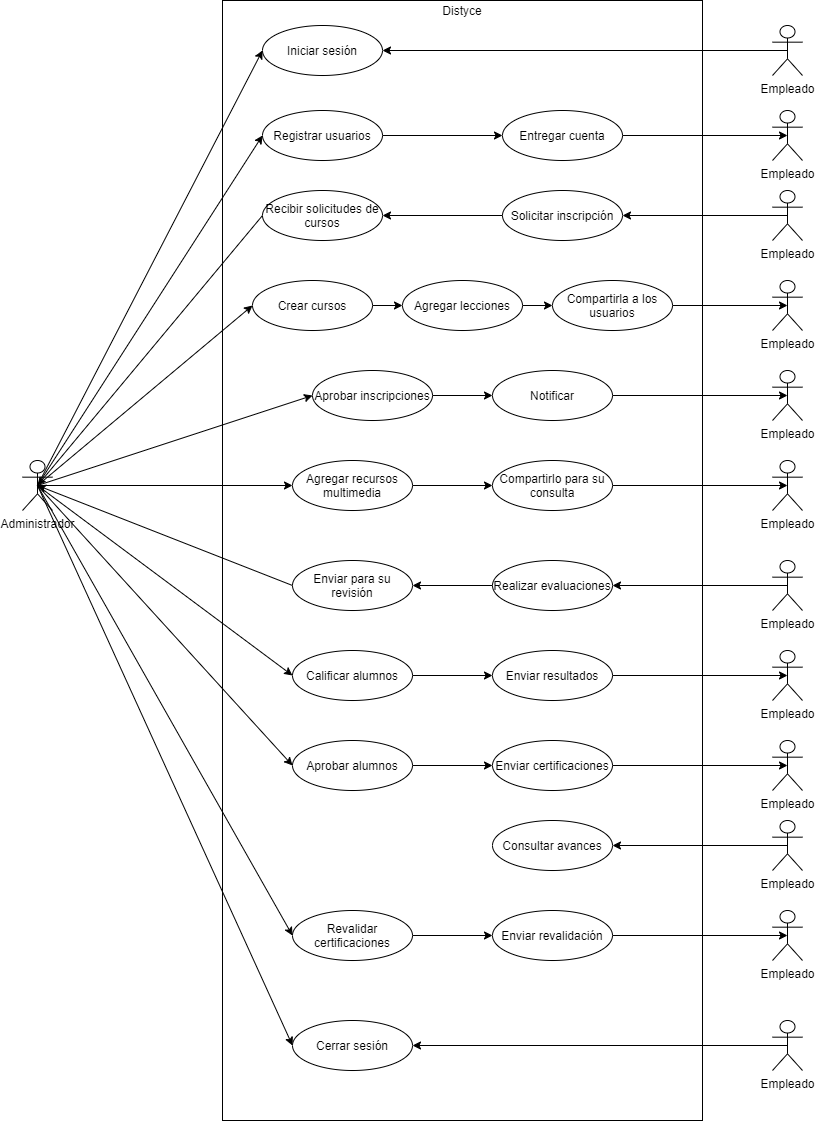

The diagram above was exported from draw.io. Its source (the exported page's mxGraphModel, read from the mxfile embedded in the PNG):
<mxGraphModel dx="3265" dy="1366" grid="1" gridSize="10" guides="1" tooltips="1" connect="1" arrows="1" fold="1" page="1" pageScale="1" pageWidth="827" pageHeight="1169" math="0" shadow="0">
  <root>
    <mxCell id="0" />
    <mxCell id="1" parent="0" />
    <mxCell id="53" value="" style="rounded=0;whiteSpace=wrap;html=1;strokeColor=#000000;" vertex="1" parent="1">
      <mxGeometry x="-640" y="80" width="480" height="1120" as="geometry" />
    </mxCell>
    <mxCell id="54" value="Iniciar sesión" style="ellipse;whiteSpace=wrap;html=1;" vertex="1" parent="1">
      <mxGeometry x="-600" y="105" width="120" height="50" as="geometry" />
    </mxCell>
    <mxCell id="55" value="Distyce" style="text;html=1;strokeColor=none;fillColor=none;align=center;verticalAlign=middle;whiteSpace=wrap;rounded=0;" vertex="1" parent="1">
      <mxGeometry x="-640" y="80" width="480" height="20" as="geometry" />
    </mxCell>
    <mxCell id="57" style="rounded=0;orthogonalLoop=1;jettySize=auto;html=1;exitX=0.5;exitY=0.5;exitDx=0;exitDy=0;exitPerimeter=0;entryX=0;entryY=0.5;entryDx=0;entryDy=0;" edge="1" parent="1" source="56" target="54">
      <mxGeometry relative="1" as="geometry" />
    </mxCell>
    <mxCell id="61" style="edgeStyle=none;rounded=0;orthogonalLoop=1;jettySize=auto;html=1;exitX=0.5;exitY=0.5;exitDx=0;exitDy=0;exitPerimeter=0;entryX=0;entryY=0.5;entryDx=0;entryDy=0;" edge="1" parent="1" source="56" target="60">
      <mxGeometry relative="1" as="geometry" />
    </mxCell>
    <mxCell id="75" style="edgeStyle=none;rounded=0;orthogonalLoop=1;jettySize=auto;html=1;exitX=0.5;exitY=0.5;exitDx=0;exitDy=0;exitPerimeter=0;entryX=0;entryY=0.5;entryDx=0;entryDy=0;" edge="1" parent="1" source="56" target="74">
      <mxGeometry relative="1" as="geometry" />
    </mxCell>
    <mxCell id="103" style="edgeStyle=none;rounded=0;orthogonalLoop=1;jettySize=auto;html=1;exitX=0.5;exitY=0.5;exitDx=0;exitDy=0;exitPerimeter=0;endArrow=classic;endFill=1;entryX=0;entryY=0.5;entryDx=0;entryDy=0;" edge="1" parent="1" source="56" target="76">
      <mxGeometry relative="1" as="geometry">
        <mxPoint x="-594.3028838720006" y="464.3672674935942" as="targetPoint" />
      </mxGeometry>
    </mxCell>
    <mxCell id="121" style="edgeStyle=none;rounded=0;orthogonalLoop=1;jettySize=auto;html=1;exitX=0.5;exitY=0.5;exitDx=0;exitDy=0;exitPerimeter=0;entryX=0;entryY=0.5;entryDx=0;entryDy=0;endArrow=classic;endFill=1;" edge="1" parent="1" source="56" target="119">
      <mxGeometry relative="1" as="geometry" />
    </mxCell>
    <mxCell id="133" style="edgeStyle=none;rounded=0;orthogonalLoop=1;jettySize=auto;html=1;exitX=0.5;exitY=0.5;exitDx=0;exitDy=0;exitPerimeter=0;entryX=0;entryY=0.5;entryDx=0;entryDy=0;endArrow=classic;endFill=1;" edge="1" parent="1" source="56" target="132">
      <mxGeometry relative="1" as="geometry" />
    </mxCell>
    <mxCell id="141" style="edgeStyle=none;rounded=0;orthogonalLoop=1;jettySize=auto;html=1;exitX=0.5;exitY=0.5;exitDx=0;exitDy=0;exitPerimeter=0;entryX=0;entryY=0.5;entryDx=0;entryDy=0;endArrow=classic;endFill=1;" edge="1" parent="1" source="56" target="138">
      <mxGeometry relative="1" as="geometry" />
    </mxCell>
    <mxCell id="147" style="edgeStyle=none;rounded=0;orthogonalLoop=1;jettySize=auto;html=1;exitX=0.5;exitY=0.5;exitDx=0;exitDy=0;exitPerimeter=0;entryX=0;entryY=0.5;entryDx=0;entryDy=0;endArrow=classic;endFill=1;" edge="1" parent="1" source="56" target="144">
      <mxGeometry relative="1" as="geometry" />
    </mxCell>
    <mxCell id="158" style="edgeStyle=none;rounded=0;orthogonalLoop=1;jettySize=auto;html=1;exitX=0.5;exitY=0.5;exitDx=0;exitDy=0;exitPerimeter=0;entryX=0;entryY=0.5;entryDx=0;entryDy=0;endArrow=classic;endFill=1;" edge="1" parent="1" source="56" target="155">
      <mxGeometry relative="1" as="geometry" />
    </mxCell>
    <mxCell id="56" value="Administrador" style="shape=umlActor;verticalLabelPosition=bottom;verticalAlign=top;html=1;" vertex="1" parent="1">
      <mxGeometry x="-840" y="540" width="30" height="50" as="geometry" />
    </mxCell>
    <mxCell id="59" style="edgeStyle=none;rounded=0;orthogonalLoop=1;jettySize=auto;html=1;exitX=0.5;exitY=0.5;exitDx=0;exitDy=0;exitPerimeter=0;entryX=1;entryY=0.5;entryDx=0;entryDy=0;" edge="1" parent="1" source="58" target="54">
      <mxGeometry relative="1" as="geometry" />
    </mxCell>
    <mxCell id="58" value="Empleado" style="shape=umlActor;verticalLabelPosition=bottom;verticalAlign=top;html=1;" vertex="1" parent="1">
      <mxGeometry x="-90" y="105" width="30" height="50" as="geometry" />
    </mxCell>
    <mxCell id="64" style="edgeStyle=none;rounded=0;orthogonalLoop=1;jettySize=auto;html=1;exitX=1;exitY=0.5;exitDx=0;exitDy=0;entryX=0;entryY=0.5;entryDx=0;entryDy=0;" edge="1" parent="1" source="60" target="63">
      <mxGeometry relative="1" as="geometry" />
    </mxCell>
    <mxCell id="60" value="Registrar usuarios" style="ellipse;whiteSpace=wrap;html=1;" vertex="1" parent="1">
      <mxGeometry x="-600" y="190" width="120" height="50" as="geometry" />
    </mxCell>
    <mxCell id="66" style="edgeStyle=none;rounded=0;orthogonalLoop=1;jettySize=auto;html=1;exitX=1;exitY=0.5;exitDx=0;exitDy=0;entryX=0.5;entryY=0.5;entryDx=0;entryDy=0;entryPerimeter=0;" edge="1" parent="1" source="63" target="65">
      <mxGeometry relative="1" as="geometry" />
    </mxCell>
    <mxCell id="63" value="Entregar cuenta" style="ellipse;whiteSpace=wrap;html=1;" vertex="1" parent="1">
      <mxGeometry x="-360" y="190" width="120" height="50" as="geometry" />
    </mxCell>
    <mxCell id="65" value="Empleado" style="shape=umlActor;verticalLabelPosition=bottom;verticalAlign=top;html=1;" vertex="1" parent="1">
      <mxGeometry x="-90" y="190" width="30" height="50" as="geometry" />
    </mxCell>
    <mxCell id="117" style="edgeStyle=none;rounded=0;orthogonalLoop=1;jettySize=auto;html=1;exitX=1;exitY=0.5;exitDx=0;exitDy=0;entryX=0;entryY=0.5;entryDx=0;entryDy=0;endArrow=classic;endFill=1;" edge="1" parent="1" source="74" target="104">
      <mxGeometry relative="1" as="geometry" />
    </mxCell>
    <mxCell id="74" value="Crear cursos" style="ellipse;whiteSpace=wrap;html=1;" vertex="1" parent="1">
      <mxGeometry x="-610" y="360" width="120" height="50" as="geometry" />
    </mxCell>
    <mxCell id="99" style="edgeStyle=none;rounded=0;orthogonalLoop=1;jettySize=auto;html=1;exitX=1;exitY=0.5;exitDx=0;exitDy=0;entryX=0;entryY=0.5;entryDx=0;entryDy=0;endArrow=classic;endFill=1;" edge="1" parent="1" source="76" target="97">
      <mxGeometry relative="1" as="geometry" />
    </mxCell>
    <mxCell id="76" value="Aprobar inscripciones" style="ellipse;whiteSpace=wrap;html=1;" vertex="1" parent="1">
      <mxGeometry x="-550" y="450" width="120" height="50" as="geometry" />
    </mxCell>
    <mxCell id="81" style="edgeStyle=none;rounded=0;orthogonalLoop=1;jettySize=auto;html=1;exitX=0.5;exitY=0.5;exitDx=0;exitDy=0;exitPerimeter=0;" edge="1" parent="1" source="78" target="80">
      <mxGeometry relative="1" as="geometry" />
    </mxCell>
    <mxCell id="78" value="Empleado" style="shape=umlActor;verticalLabelPosition=bottom;verticalAlign=top;html=1;" vertex="1" parent="1">
      <mxGeometry x="-90" y="270" width="30" height="50" as="geometry" />
    </mxCell>
    <mxCell id="85" style="edgeStyle=none;rounded=0;orthogonalLoop=1;jettySize=auto;html=1;exitX=0;exitY=0.5;exitDx=0;exitDy=0;entryX=1;entryY=0.5;entryDx=0;entryDy=0;" edge="1" parent="1" source="80" target="83">
      <mxGeometry relative="1" as="geometry" />
    </mxCell>
    <mxCell id="80" value="Solicitar inscripción" style="ellipse;whiteSpace=wrap;html=1;" vertex="1" parent="1">
      <mxGeometry x="-360" y="270" width="120" height="50" as="geometry" />
    </mxCell>
    <mxCell id="84" style="edgeStyle=none;rounded=0;orthogonalLoop=1;jettySize=auto;html=1;exitX=0;exitY=0.5;exitDx=0;exitDy=0;entryX=0.5;entryY=0.5;entryDx=0;entryDy=0;entryPerimeter=0;" edge="1" parent="1" source="83" target="56">
      <mxGeometry relative="1" as="geometry" />
    </mxCell>
    <mxCell id="83" value="Recibir solicitudes de cursos" style="ellipse;whiteSpace=wrap;html=1;" vertex="1" parent="1">
      <mxGeometry x="-600" y="270" width="120" height="50" as="geometry" />
    </mxCell>
    <mxCell id="87" value="Empleado" style="shape=umlActor;verticalLabelPosition=bottom;verticalAlign=top;html=1;" vertex="1" parent="1">
      <mxGeometry x="-90" y="450" width="30" height="50" as="geometry" />
    </mxCell>
    <mxCell id="98" style="edgeStyle=none;rounded=0;orthogonalLoop=1;jettySize=auto;html=1;exitX=1;exitY=0.5;exitDx=0;exitDy=0;entryX=0.5;entryY=0.5;entryDx=0;entryDy=0;entryPerimeter=0;endArrow=classic;endFill=1;" edge="1" parent="1" source="97" target="87">
      <mxGeometry relative="1" as="geometry" />
    </mxCell>
    <mxCell id="97" value="Notificar" style="ellipse;whiteSpace=wrap;html=1;" vertex="1" parent="1">
      <mxGeometry x="-370" y="450" width="120" height="50" as="geometry" />
    </mxCell>
    <mxCell id="118" style="edgeStyle=none;rounded=0;orthogonalLoop=1;jettySize=auto;html=1;exitX=1;exitY=0.5;exitDx=0;exitDy=0;entryX=0;entryY=0.5;entryDx=0;entryDy=0;endArrow=classic;endFill=1;" edge="1" parent="1" source="104" target="106">
      <mxGeometry relative="1" as="geometry" />
    </mxCell>
    <mxCell id="104" value="Agregar lecciones" style="ellipse;whiteSpace=wrap;html=1;" vertex="1" parent="1">
      <mxGeometry x="-460" y="360" width="120" height="50" as="geometry" />
    </mxCell>
    <mxCell id="110" style="edgeStyle=none;rounded=0;orthogonalLoop=1;jettySize=auto;html=1;exitX=1;exitY=0.5;exitDx=0;exitDy=0;entryX=0.5;entryY=0.5;entryDx=0;entryDy=0;entryPerimeter=0;endArrow=classic;endFill=1;" edge="1" parent="1" source="106" target="109">
      <mxGeometry relative="1" as="geometry" />
    </mxCell>
    <mxCell id="106" value="Compartirla a los usuarios" style="ellipse;whiteSpace=wrap;html=1;" vertex="1" parent="1">
      <mxGeometry x="-310" y="360" width="120" height="50" as="geometry" />
    </mxCell>
    <mxCell id="109" value="Empleado" style="shape=umlActor;verticalLabelPosition=bottom;verticalAlign=top;html=1;" vertex="1" parent="1">
      <mxGeometry x="-90" y="360" width="30" height="50" as="geometry" />
    </mxCell>
    <mxCell id="122" style="edgeStyle=none;rounded=0;orthogonalLoop=1;jettySize=auto;html=1;exitX=1;exitY=0.5;exitDx=0;exitDy=0;entryX=0;entryY=0.5;entryDx=0;entryDy=0;endArrow=classic;endFill=1;" edge="1" parent="1" source="119" target="120">
      <mxGeometry relative="1" as="geometry" />
    </mxCell>
    <mxCell id="119" value="Agregar recursos multimedia" style="ellipse;whiteSpace=wrap;html=1;" vertex="1" parent="1">
      <mxGeometry x="-570" y="540" width="120" height="50" as="geometry" />
    </mxCell>
    <mxCell id="123" style="edgeStyle=none;rounded=0;orthogonalLoop=1;jettySize=auto;html=1;exitX=1;exitY=0.5;exitDx=0;exitDy=0;endArrow=classic;endFill=1;entryX=0.5;entryY=0.5;entryDx=0;entryDy=0;entryPerimeter=0;" edge="1" parent="1" source="120" target="124">
      <mxGeometry relative="1" as="geometry">
        <mxPoint x="-130" y="565.0588235294117" as="targetPoint" />
      </mxGeometry>
    </mxCell>
    <mxCell id="120" value="Compartirlo para su consulta" style="ellipse;whiteSpace=wrap;html=1;" vertex="1" parent="1">
      <mxGeometry x="-370" y="540" width="120" height="50" as="geometry" />
    </mxCell>
    <mxCell id="124" value="Empleado" style="shape=umlActor;verticalLabelPosition=bottom;verticalAlign=top;html=1;" vertex="1" parent="1">
      <mxGeometry x="-90" y="540" width="30" height="50" as="geometry" />
    </mxCell>
    <mxCell id="129" style="edgeStyle=none;rounded=0;orthogonalLoop=1;jettySize=auto;html=1;exitX=0;exitY=0.5;exitDx=0;exitDy=0;endArrow=classic;endFill=1;" edge="1" parent="1" source="125" target="126">
      <mxGeometry relative="1" as="geometry" />
    </mxCell>
    <mxCell id="125" value="Realizar evaluaciones" style="ellipse;whiteSpace=wrap;html=1;" vertex="1" parent="1">
      <mxGeometry x="-370" y="640" width="120" height="50" as="geometry" />
    </mxCell>
    <mxCell id="130" style="edgeStyle=none;rounded=0;orthogonalLoop=1;jettySize=auto;html=1;exitX=0;exitY=0.5;exitDx=0;exitDy=0;entryX=0.5;entryY=0.5;entryDx=0;entryDy=0;entryPerimeter=0;endArrow=classic;endFill=1;" edge="1" parent="1" source="126" target="56">
      <mxGeometry relative="1" as="geometry" />
    </mxCell>
    <mxCell id="126" value="Enviar para su revisión" style="ellipse;whiteSpace=wrap;html=1;" vertex="1" parent="1">
      <mxGeometry x="-570" y="640" width="120" height="50" as="geometry" />
    </mxCell>
    <mxCell id="128" style="edgeStyle=none;rounded=0;orthogonalLoop=1;jettySize=auto;html=1;exitX=0.5;exitY=0.5;exitDx=0;exitDy=0;exitPerimeter=0;entryX=1;entryY=0.5;entryDx=0;entryDy=0;endArrow=classic;endFill=1;" edge="1" parent="1" source="127" target="125">
      <mxGeometry relative="1" as="geometry" />
    </mxCell>
    <mxCell id="127" value="Empleado" style="shape=umlActor;verticalLabelPosition=bottom;verticalAlign=top;html=1;" vertex="1" parent="1">
      <mxGeometry x="-90" y="640" width="30" height="50" as="geometry" />
    </mxCell>
    <mxCell id="135" style="edgeStyle=none;rounded=0;orthogonalLoop=1;jettySize=auto;html=1;exitX=1;exitY=0.5;exitDx=0;exitDy=0;entryX=0;entryY=0.5;entryDx=0;entryDy=0;endArrow=classic;endFill=1;" edge="1" parent="1" source="132" target="134">
      <mxGeometry relative="1" as="geometry" />
    </mxCell>
    <mxCell id="132" value="Calificar alumnos" style="ellipse;whiteSpace=wrap;html=1;" vertex="1" parent="1">
      <mxGeometry x="-570" y="730" width="120" height="50" as="geometry" />
    </mxCell>
    <mxCell id="137" style="edgeStyle=none;rounded=0;orthogonalLoop=1;jettySize=auto;html=1;exitX=1;exitY=0.5;exitDx=0;exitDy=0;entryX=0.5;entryY=0.5;entryDx=0;entryDy=0;entryPerimeter=0;endArrow=classic;endFill=1;" edge="1" parent="1" source="134" target="136">
      <mxGeometry relative="1" as="geometry" />
    </mxCell>
    <mxCell id="134" value="Enviar resultados" style="ellipse;whiteSpace=wrap;html=1;" vertex="1" parent="1">
      <mxGeometry x="-370" y="730" width="120" height="50" as="geometry" />
    </mxCell>
    <mxCell id="136" value="Empleado" style="shape=umlActor;verticalLabelPosition=bottom;verticalAlign=top;html=1;" vertex="1" parent="1">
      <mxGeometry x="-90" y="730" width="30" height="50" as="geometry" />
    </mxCell>
    <mxCell id="140" style="edgeStyle=none;rounded=0;orthogonalLoop=1;jettySize=auto;html=1;exitX=1;exitY=0.5;exitDx=0;exitDy=0;entryX=0;entryY=0.5;entryDx=0;entryDy=0;endArrow=classic;endFill=1;" edge="1" parent="1" source="138" target="139">
      <mxGeometry relative="1" as="geometry" />
    </mxCell>
    <mxCell id="138" value="Aprobar alumnos" style="ellipse;whiteSpace=wrap;html=1;" vertex="1" parent="1">
      <mxGeometry x="-570" y="820" width="120" height="50" as="geometry" />
    </mxCell>
    <mxCell id="143" style="edgeStyle=none;rounded=0;orthogonalLoop=1;jettySize=auto;html=1;exitX=1;exitY=0.5;exitDx=0;exitDy=0;entryX=0.5;entryY=0.5;entryDx=0;entryDy=0;entryPerimeter=0;endArrow=classic;endFill=1;" edge="1" parent="1" source="139" target="142">
      <mxGeometry relative="1" as="geometry" />
    </mxCell>
    <mxCell id="139" value="Enviar certificaciones" style="ellipse;whiteSpace=wrap;html=1;" vertex="1" parent="1">
      <mxGeometry x="-370" y="820" width="120" height="50" as="geometry" />
    </mxCell>
    <mxCell id="142" value="Empleado" style="shape=umlActor;verticalLabelPosition=bottom;verticalAlign=top;html=1;" vertex="1" parent="1">
      <mxGeometry x="-90" y="820" width="30" height="50" as="geometry" />
    </mxCell>
    <mxCell id="153" style="edgeStyle=none;rounded=0;orthogonalLoop=1;jettySize=auto;html=1;exitX=1;exitY=0.5;exitDx=0;exitDy=0;entryX=0;entryY=0.5;entryDx=0;entryDy=0;endArrow=classic;endFill=1;" edge="1" parent="1" source="144" target="152">
      <mxGeometry relative="1" as="geometry" />
    </mxCell>
    <mxCell id="144" value="Revalidar certificaciones" style="ellipse;whiteSpace=wrap;html=1;" vertex="1" parent="1">
      <mxGeometry x="-570" y="990" width="120" height="50" as="geometry" />
    </mxCell>
    <mxCell id="150" style="edgeStyle=none;rounded=0;orthogonalLoop=1;jettySize=auto;html=1;exitX=0.5;exitY=0.5;exitDx=0;exitDy=0;exitPerimeter=0;endArrow=classic;endFill=1;" edge="1" parent="1" source="148" target="149">
      <mxGeometry relative="1" as="geometry" />
    </mxCell>
    <mxCell id="148" value="Empleado" style="shape=umlActor;verticalLabelPosition=bottom;verticalAlign=top;html=1;" vertex="1" parent="1">
      <mxGeometry x="-90" y="900" width="30" height="50" as="geometry" />
    </mxCell>
    <mxCell id="149" value="Consultar avances" style="ellipse;whiteSpace=wrap;html=1;" vertex="1" parent="1">
      <mxGeometry x="-370" y="900" width="120" height="50" as="geometry" />
    </mxCell>
    <mxCell id="151" value="Empleado" style="shape=umlActor;verticalLabelPosition=bottom;verticalAlign=top;html=1;" vertex="1" parent="1">
      <mxGeometry x="-90" y="990" width="30" height="50" as="geometry" />
    </mxCell>
    <mxCell id="154" style="edgeStyle=none;rounded=0;orthogonalLoop=1;jettySize=auto;html=1;exitX=1;exitY=0.5;exitDx=0;exitDy=0;entryX=0.5;entryY=0.5;entryDx=0;entryDy=0;entryPerimeter=0;endArrow=classic;endFill=1;" edge="1" parent="1" source="152" target="151">
      <mxGeometry relative="1" as="geometry" />
    </mxCell>
    <mxCell id="152" value="Enviar revalidación" style="ellipse;whiteSpace=wrap;html=1;" vertex="1" parent="1">
      <mxGeometry x="-370" y="990" width="120" height="50" as="geometry" />
    </mxCell>
    <mxCell id="155" value="Cerrar sesión" style="ellipse;whiteSpace=wrap;html=1;" vertex="1" parent="1">
      <mxGeometry x="-570" y="1100" width="120" height="50" as="geometry" />
    </mxCell>
    <mxCell id="157" style="edgeStyle=none;rounded=0;orthogonalLoop=1;jettySize=auto;html=1;exitX=0.5;exitY=0.5;exitDx=0;exitDy=0;exitPerimeter=0;entryX=1;entryY=0.5;entryDx=0;entryDy=0;endArrow=classic;endFill=1;" edge="1" parent="1" source="156" target="155">
      <mxGeometry relative="1" as="geometry" />
    </mxCell>
    <mxCell id="156" value="Empleado" style="shape=umlActor;verticalLabelPosition=bottom;verticalAlign=top;html=1;" vertex="1" parent="1">
      <mxGeometry x="-90" y="1100" width="30" height="50" as="geometry" />
    </mxCell>
  </root>
</mxGraphModel>